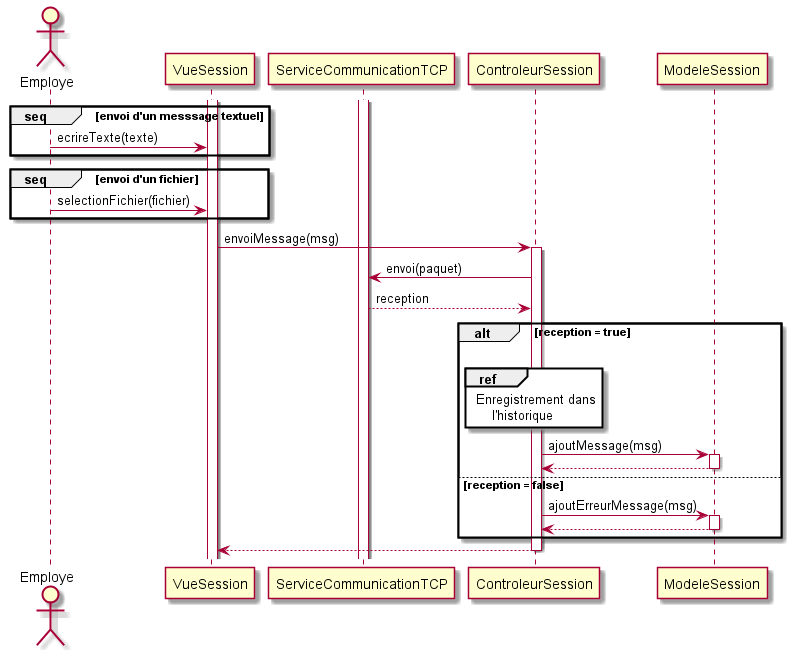

The diagram above was rendered by PlantUML. Its source (embedded in the PNG):
@startuml envoi_message
actor Employe
activate VueSession
activate ServiceCommunicationTCP
group seq [envoi d'un messsage textuel]
    Employe -> VueSession : ecrireTexte(texte)
end
group seq [envoi d'un fichier]
    Employe -> VueSession : selectionFichier(fichier)
end
VueSession -> ControleurSession : envoiMessage(msg)
activate ControleurSession
ControleurSession -> ServiceCommunicationTCP : envoi(paquet)
ServiceCommunicationTCP --> ControleurSession : reception
alt reception = true
    ControleurSession [hidden]-> ControleurSession
    ref over ControleurSession
        Enregistrement dans
            l'historique 
    end ref
    ControleurSession -> ModeleSession : ajoutMessage(msg)
    activate ModeleSession
    ModeleSession --> ControleurSession
    deactivate ModeleSession
else reception = false
    ControleurSession -> ModeleSession : ajoutErreurMessage(msg)
    activate ModeleSession
    ModeleSession --> ControleurSession
    deactivate ModeleSession
end
ControleurSession --> VueSession
deactivate ControleurSession
@enduml